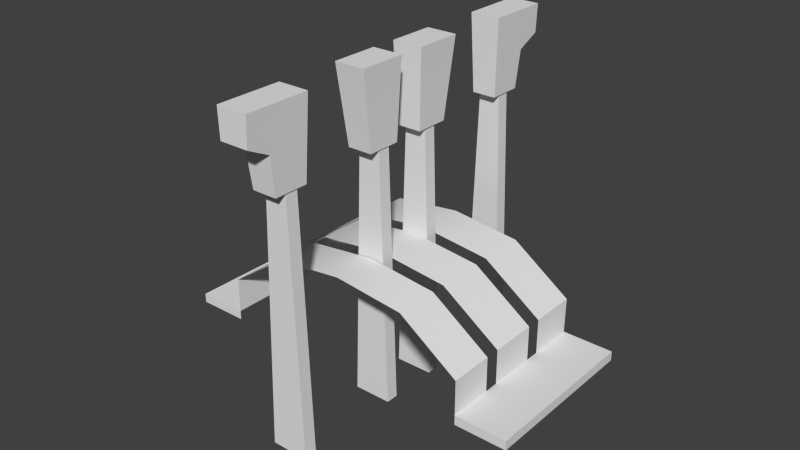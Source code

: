 # Source: fuel.blend  (saved by Blender 2.64.2; exported with 4.5.12 LTS)
import bpy
from mathutils import Matrix  # noqa: F401  (used for matrix-valued properties, if any)

bpy.ops.wm.read_factory_settings(use_empty=True)
scene = bpy.context.scene
scene.name = 'Scene'

# ---- collections
col_collection_1 = bpy.data.collections.new('Collection 1'); scene.collection.children.link(col_collection_1)
col_collection_11 = bpy.data.collections.new('Collection 11'); scene.collection.children.link(col_collection_11)
col_collection_11.hide_render = True
col_collection_11.hide_viewport = True

# ---- materials (node trees are filled in below, after node groups)
mat_defaultwhite = bpy.data.materials.new('DefaultWhite')
mat_defaultwhite.alpha_threshold = 0.0
mat_defaultwhite.use_transparent_shadow = False
mat_defaultwhite.roughness = 0.5
mat_defaultwhite.line_color = (0.0, 0.0, 0.0, 1.0)
mat_mat_white_034 = bpy.data.materials.new('mat_white.034')
mat_mat_white_034.alpha_threshold = 0.0
mat_mat_white_034.use_transparent_shadow = False
mat_mat_white_034.diffuse_color = (1.0, 1.0, 1.0, 1.0)
mat_mat_white_034.roughness = 0.5
mat_mat_white_034.specular_intensity = 0.5625
mat_mat_white_034.line_color = (0.0, 0.0, 0.0, 1.0)
mat_mat_white_033 = bpy.data.materials.new('mat_white.033')
mat_mat_white_033.alpha_threshold = 0.0
mat_mat_white_033.use_transparent_shadow = False
mat_mat_white_033.diffuse_color = (1.0, 1.0, 1.0, 1.0)
mat_mat_white_033.roughness = 0.5
mat_mat_white_033.specular_intensity = 0.5625
mat_mat_white_033.line_color = (0.0, 0.0, 0.0, 1.0)

# ---- node groups
ng_auto_smooth = bpy.data.node_groups.new('Auto Smooth', 'GeometryNodeTree')
_s = ng_auto_smooth.interface.new_socket(name='Geometry', in_out='OUTPUT', socket_type='NodeSocketGeometry')
_s = ng_auto_smooth.interface.new_socket(name='Geometry', in_out='INPUT', socket_type='NodeSocketGeometry')
_s = ng_auto_smooth.interface.new_socket(name='Angle', in_out='INPUT', socket_type='NodeSocketFloat')
_s.subtype = 'ANGLE'
_s.min_value = 0.0
_s.max_value = 3.142
ng_auto_smooth.is_modifier = True
_N = ng_auto_smooth.nodes; _L = ng_auto_smooth.links
n0 = _N.new('NodeGroupOutput'); n0.name = 'Group Output'; n0.location = (480, -100)
n1 = _N.new('NodeGroupInput'); n1.name = 'Group Input'; n1.location = (-420, -300)
n2 = _N.new('NodeGroupInput'); n2.name = 'Group Input.001'; n2.location = (-60, -100)
n3 = _N.new('GeometryNodeSetShadeSmooth'); n3.name = 'Set Shade Smooth'; n3.location = (120, -100)
n3.domain = 'EDGE'
n4 = _N.new('GeometryNodeSetShadeSmooth'); n4.name = 'Set Shade Smooth.001'; n4.location = (300, -100)
n5 = _N.new('GeometryNodeInputMeshEdgeAngle'); n5.name = 'Edge Angle'; n5.location = (-420, -220)
n6 = _N.new('GeometryNodeInputEdgeSmooth'); n6.name = 'Is Edge Smooth'; n6.location = (-60, -160)
n7 = _N.new('GeometryNodeInputShadeSmooth'); n7.name = 'Is Face Smooth'; n7.location = (-240, -340)
n8 = _N.new('FunctionNodeBooleanMath'); n8.name = 'Boolean Math'; n8.location = (-60, -220)
n9 = _N.new('FunctionNodeCompare'); n9.name = 'Compare'; n9.location = (-240, -180)
n9.operation = 'LESS_EQUAL'
_L.new(n5.outputs[0], n9.inputs[0])
_L.new(n4.outputs[0], n0.inputs[0])
_L.new(n1.outputs[1], n9.inputs[1])
_L.new(n9.outputs[0], n8.inputs[0])
_L.new(n7.outputs[0], n8.inputs[1])
_L.new(n2.outputs[0], n3.inputs[0])
_L.new(n6.outputs[0], n3.inputs[1])
_L.new(n3.outputs[0], n4.inputs[0])
_L.new(n8.outputs[0], n3.inputs[2])
n0.is_active_output = True

# ---- material node trees

# ---- world
world_world = bpy.data.worlds.new('World'); scene.world = world_world
world_world.color = (0.05088, 0.05088, 0.05088)
world_world.use_sun_shadow = False
world_world.sun_shadow_jitter_overblur = 0.0
world_world.cycles.sampling_method = 'MANUAL'
world_world.cycles.sample_map_resolution = 256

# ---- meshes
me_fueloffr = bpy.data.meshes.new('fueloffR')
me_fueloffr.from_pydata([(0.007505, 0.01438, 0.0002005), (0.003981, 0.01438, 0.1081), (-0.003972, 0.01438, 0.1081), (-0.007496, 0.01438, 0.0002005), (0.007505, 0.009376, 0.0002005), (0.003981, 0.009376, 0.1081), (-0.003972, 0.009376, 0.1081), (-0.007496, 0.009376, 0.0002005), (0.006051, 0.02325, 0.1305), (0.006051, 0.004697, 0.1305), (0.004851, 0.005697, 0.1001), (0.004851, 0.01899, 0.1001), (-0.005949, 0.02325, 0.1305), (-0.005949, 0.004697, 0.1305), (-0.004749, 0.005697, 0.1001), (-0.004749, 0.01899, 0.1001)], [], [(11, 15, 12, 8), (3, 2, 1, 0), (15, 11, 10, 14), (8, 12, 13, 9), (14, 13, 12, 15), (13, 14, 10, 9), (5, 6, 7, 4), (6, 2, 3, 7), (4, 0, 1, 5), (8, 9, 10, 11)])
me_fueloffr.polygons.foreach_set('use_smooth', [True] * 10)
_uv = me_fueloffr.uv_layers.new(name='UVMap')
_uv.uv.foreach_set('vector', [0.7805, 0.09269, 0.7805, 0.09269, 0.6511, 0.1108, 0.6511, 0.1108, 0.558, 0.02499, 0.558, 0.4478, 0.558, 0.4478, 0.558, 0.02499, 0.7805, 0.09269, 0.7805, 0.09269, 0.7805, 0.03629, 0.7805, 0.03629, 0.6511, 0.1108, 0.6511, 0.1108, 0.6511, 0.03205, 0.6511, 0.03205, 0.7805, 0.03629, 0.6511, 0.03205, 0.6511, 0.1108, 0.7805, 0.09269, 0.6511, 0.03205, 0.7805, 0.03629, 0.7805, 0.03629, 0.6511, 0.03205, 0.5385, 0.4478, 0.5385, 0.4478, 0.5385, 0.02499, 0.5385, 0.02499, 0.5385, 0.4478, 0.558, 0.4478, 0.558, 0.02499, 0.5385, 0.02499, 0.5385, 0.02499, 0.558, 0.02499, 0.558, 0.4478, 0.5385, 0.4478, 0.6511, 0.1108, 0.6511, 0.03205, 0.7805, 0.03629, 0.7805, 0.09269])
me_fueloffr.materials.append(mat_defaultwhite)
me_fueloffr.use_remesh_preserve_volume = False
me_fueloffr.use_remesh_preserve_attributes = False
me_fueloffr.use_mirror_vertex_groups = False
me_fueloffr.update()
me_fueloffl = bpy.data.meshes.new('fueloffL')
me_fueloffl.from_pydata([(-0.007543, -0.01486, 0.0001195), (-0.004021, -0.01486, 0.108), (0.003933, -0.01486, 0.108), (0.007456, -0.01486, 0.0001195), (-0.007543, -0.009857, 0.0001195), (-0.004021, -0.009857, 0.108), (0.003933, -0.009857, 0.108), (0.007456, -0.009857, 0.0001195), (-0.00609, -0.02373, 0.1305), (-0.00609, -0.005178, 0.1305), (-0.00489, -0.006178, 0.09997), (-0.00489, -0.01947, 0.09997), (0.00591, -0.02373, 0.1305), (0.00591, -0.005178, 0.1305), (0.00471, -0.006178, 0.09997), (0.00471, -0.01947, 0.09997)], [], [(11, 15, 12, 8), (3, 2, 1, 0), (15, 11, 10, 14), (8, 12, 13, 9), (14, 13, 12, 15), (14, 13, 9, 10), (5, 6, 7, 4), (6, 2, 3, 7), (4, 0, 1, 5), (8, 9, 10, 11)])
me_fueloffl.polygons.foreach_set('use_smooth', [True] * 10)
_uv = me_fueloffl.uv_layers.new(name='UVMap')
_uv.uv.foreach_set('vector', [0.7522, 0.1573, 0.7522, 0.1573, 0.6451, 0.1423, 0.6451, 0.1423, 0.5521, 0.02859, 0.5521, 0.4079, 0.5521, 0.4079, 0.5521, 0.02859, 0.7522, 0.1573, 0.7522, 0.1573, 0.7522, 0.204, 0.7522, 0.204, 0.6451, 0.1423, 0.6451, 0.1423, 0.6451, 0.2075, 0.6451, 0.2075, 0.7522, 0.204, 0.6451, 0.2075, 0.6451, 0.1423, 0.7522, 0.1573, 0.7522, 0.204, 0.6451, 0.2075, 0.6451, 0.2075, 0.7522, 0.204, 0.5697, 0.4079, 0.5697, 0.4079, 0.5697, 0.02859, 0.5697, 0.02859, 0.5697, 0.4079, 0.5521, 0.4079, 0.5521, 0.02859, 0.5697, 0.02859, 0.5697, 0.02859, 0.5521, 0.02859, 0.5521, 0.4079, 0.5697, 0.4079, 0.6451, 0.1423, 0.6451, 0.2075, 0.7522, 0.204, 0.7522, 0.1573])
me_fueloffl.materials.append(mat_defaultwhite)
me_fueloffl.use_remesh_preserve_volume = False
me_fueloffl.use_remesh_preserve_attributes = False
me_fueloffl.use_mirror_vertex_groups = False
me_fueloffl.update()
me_fond = bpy.data.meshes.new('fond')
me_fond.from_pydata([(0.05112, -0.03261, 0.025), (0.05112, -0.03261, 0.03863), (0.02792, -0.03261, 0.05489), (0.000545, -0.03261, 0.05803), (-0.02683, -0.03261, 0.05489), (-0.05003, -0.03261, 0.03863), (-0.05003, -0.03261, 0.025), (0.05112, -0.01521, 0.025), (0.05112, -0.01521, 0.03863), (0.02792, -0.01521, 0.05489), (0.000545, -0.01521, 0.05803), (-0.02683, -0.01521, 0.05489), (-0.05003, -0.01521, 0.03863), (-0.05003, -0.01521, 0.025), (0.05112, -0.009576, 0.025), (0.05112, -0.009576, 0.03863), (0.02792, -0.009576, 0.05489), (0.000545, -0.009576, 0.05803), (-0.02683, -0.009576, 0.05489), (-0.05003, -0.009576, 0.03863), (-0.05003, -0.009576, 0.025), (0.05112, 0.009249, 0.025), (0.05112, 0.009249, 0.03863), (0.02792, 0.009249, 0.05489), (0.000545, 0.009249, 0.05803), (-0.02683, 0.009249, 0.05489), (-0.05003, 0.009249, 0.03863), (-0.05003, 0.009249, 0.025), (0.05112, 0.01494, 0.03863), (0.05112, 0.01494, 0.025), (0.02792, 0.01494, 0.05489), (0.000545, 0.01494, 0.05803), (-0.02683, 0.01494, 0.05489), (-0.05003, 0.01494, 0.03863), (-0.05003, 0.01494, 0.025), (0.05112, 0.03302, 0.025), (0.05112, 0.03336, 0.03863), (0.02792, 0.03336, 0.05489), (0.000545, 0.03336, 0.05803), (-0.02683, 0.03336, 0.05489), (-0.05003, 0.03336, 0.03863), (-0.05003, 0.03315, 0.025), (0.07157, -0.03275, 0.025), (0.07129, 0.03276, 0.025), (-0.06983, -0.03261, 0.025), (-0.06918, 0.033, 0.025), (0.05112, -0.03261, 0.02135), (0.07157, -0.03275, 0.02135), (0.07129, 0.03276, 0.02135), (0.05112, 0.03302, 0.02135), (-0.05003, -0.03261, 0.02141), (-0.06983, -0.03261, 0.02141), (-0.06918, 0.033, 0.02141), (-0.05003, 0.03315, 0.02141)], [(35, 0)], [(1, 0, 7, 8), (2, 1, 8, 9), (3, 2, 9, 10), (4, 3, 10, 11), (5, 4, 11, 12), (6, 5, 12, 13), (15, 14, 21, 22), (16, 15, 22, 23), (17, 16, 23, 24), (18, 17, 24, 25), (19, 18, 25, 26), (20, 19, 26, 27), (28, 29, 35, 36), (30, 28, 36, 37), (31, 30, 37, 38), (32, 31, 38, 39), (33, 32, 39, 40), (34, 33, 40, 41), (0, 42, 7), (42, 0, 46, 47), (43, 42, 47, 48), (35, 43, 48, 49), (27, 45, 44, 20), (41, 45, 34), (44, 51, 50, 6), (45, 52, 51, 44), (41, 53, 52, 45), (45, 27, 34), (42, 14, 7), (14, 42, 43, 21), (43, 29, 21), (29, 43, 35), (44, 13, 20), (13, 44, 6)])
me_fond.polygons.foreach_set('use_smooth', [True] * 34)
_uv = me_fond.uv_layers.new(name='UVMap')
_uv.uv.foreach_set('vector', [0.4145, 0.5134, 0.4145, 0.5134, 0.4145, 0.5543, 0.4145, 0.5543, 0.3599, 0.5134, 0.4145, 0.5134, 0.4145, 0.5543, 0.3599, 0.5543, 0.2955, 0.5134, 0.3599, 0.5134, 0.3599, 0.5543, 0.2955, 0.5543, 0.231, 0.5134, 0.2955, 0.5134, 0.2955, 0.5543, 0.231, 0.5543, 0.1764, 0.5134, 0.231, 0.5134, 0.231, 0.5543, 0.1764, 0.5543, 0.1764, 0.5134, 0.1764, 0.5134, 0.1764, 0.5543, 0.1764, 0.5543, 0.4145, 0.5676, 0.4145, 0.5676, 0.4145, 0.6119, 0.4145, 0.6119, 0.3599, 0.5676, 0.4145, 0.5676, 0.4145, 0.6119, 0.3599, 0.6119, 0.2955, 0.5676, 0.3599, 0.5676, 0.3599, 0.6119, 0.2955, 0.6119, 0.231, 0.5676, 0.2955, 0.5676, 0.2955, 0.6119, 0.231, 0.6119, 0.1764, 0.5676, 0.231, 0.5676, 0.231, 0.6119, 0.1764, 0.6119, 0.1764, 0.5676, 0.1764, 0.5676, 0.1764, 0.6119, 0.1764, 0.6119, 0.4145, 0.6253, 0.4145, 0.6253, 0.4145, 0.6678, 0.4145, 0.6686, 0.3599, 0.6253, 0.4145, 0.6253, 0.4145, 0.6686, 0.3599, 0.6686, 0.2955, 0.6253, 0.3599, 0.6253, 0.3599, 0.6686, 0.2955, 0.6686, 0.231, 0.6253, 0.2955, 0.6253, 0.2955, 0.6686, 0.231, 0.6686, 0.1764, 0.6253, 0.231, 0.6253, 0.231, 0.6686, 0.1764, 0.6686, 0.1764, 0.6253, 0.1764, 0.6253, 0.1764, 0.6686, 0.1764, 0.6681, 0.3184, 0.4307, 0.319, 0.5071, 0.2534, 0.4307, 0.4626, 0.513, 0.4145, 0.5134, 0.4145, 0.5134, 0.4626, 0.513, 0.462, 0.6672, 0.4626, 0.513, 0.4626, 0.513, 0.462, 0.6672, 0.4145, 0.6678, 0.462, 0.6672, 0.462, 0.6672, 0.4145, 0.6678, 0.231, 0.4331, 0.3195, 0.5045, 0.07488, 0.5069, 0.1608, 0.4331, 0.3201, 0.4331, 0.3195, 0.5045, 0.2522, 0.4331, 0.1298, 0.5134, 0.1298, 0.5134, 0.1764, 0.5134, 0.1764, 0.5134, 0.1314, 0.6678, 0.1314, 0.6678, 0.1298, 0.5134, 0.1298, 0.5134, 0.1764, 0.6681, 0.1764, 0.6681, 0.1314, 0.6678, 0.1314, 0.6678, 0.3195, 0.5045, 0.231, 0.4331, 0.2522, 0.4331, 0.319, 0.5071, 0.2323, 0.4307, 0.2534, 0.4307, 0.2323, 0.4307, 0.319, 0.5071, 0.07404, 0.5061, 0.1619, 0.4307, 0.07404, 0.5061, 0.1406, 0.4307, 0.1619, 0.4307, 0.1406, 0.4307, 0.07404, 0.5061, 0.07306, 0.4307, 0.07488, 0.5069, 0.1398, 0.4331, 0.1608, 0.4331, 0.1398, 0.4331, 0.07488, 0.5069, 0.07488, 0.4331])
me_fond.materials.append(mat_defaultwhite)
me_fond.use_remesh_preserve_volume = False
me_fond.use_remesh_preserve_attributes = False
me_fond.use_mirror_vertex_groups = False
me_fond.update()
me_fuelr = bpy.data.meshes.new('fuelR')
me_fuelr.from_pydata([(0.007539, 0.05811, -0.0001225), (-0.003938, 0.05811, 0.1078), (-0.007461, 0.05811, -0.0001225), (0.007539, 0.05311, -0.0001225), (0.004016, 0.05311, 0.1078), (-0.003938, 0.05311, 0.1078), (-0.007461, 0.05311, -0.0001225), (0.006086, 0.07341, 0.1302), (0.006086, 0.04843, 0.1302), (0.004885, 0.04943, 0.09973), (0.004885, 0.06272, 0.09973), (0.005486, 0.06443, 0.1146), (0.005666, 0.07341, 0.119), (-0.005914, 0.07341, 0.1302), (-0.005914, 0.04843, 0.1302), (-0.004714, 0.04943, 0.09973), (-0.004714, 0.06272, 0.09973), (-0.005314, 0.06443, 0.1146), (-0.005494, 0.07341, 0.119), (0.004016, 0.05811, 0.1078)], [], [(12, 18, 13, 7), (3, 0, 19, 4), (14, 15, 9, 8), (14, 13, 18, 17), (15, 14, 17, 16), (7, 8, 11, 12), (11, 8, 9, 10), (10, 16, 17, 11), (7, 13, 14, 8), (5, 1, 2, 6), (17, 18, 12, 11), (16, 10, 9, 15), (2, 1, 19, 0), (4, 5, 6, 3)])
me_fuelr.polygons.foreach_set('use_smooth', [True] * 14)
_uv = me_fuelr.uv_layers.new(name='UVMap')
_uv.uv.foreach_set('vector', [0.6849, 0.1293, 0.6849, 0.1293, 0.6431, 0.1293, 0.6431, 0.1293, 0.5424, 0.03503, 0.5624, 0.03503, 0.5624, 0.4661, 0.5424, 0.4661, 0.6431, 0.0359, 0.7572, 0.03964, 0.7571, 0.03964, 0.6431, 0.0359, 0.6431, 0.0359, 0.6431, 0.1293, 0.6849, 0.1293, 0.7016, 0.09576, 0.7572, 0.03964, 0.6431, 0.0359, 0.7016, 0.09576, 0.7572, 0.08938, 0.6431, 0.1293, 0.6431, 0.0359, 0.7016, 0.09576, 0.6849, 0.1293, 0.7016, 0.09576, 0.6431, 0.0359, 0.7571, 0.03964, 0.7571, 0.08938, 0.7571, 0.08938, 0.7572, 0.08938, 0.7016, 0.09576, 0.7016, 0.09576, 0.6431, 0.1293, 0.6431, 0.1293, 0.6431, 0.0359, 0.6431, 0.0359, 0.5424, 0.4661, 0.5624, 0.4661, 0.5624, 0.03503, 0.5424, 0.03503, 0.7016, 0.09576, 0.6849, 0.1293, 0.6849, 0.1293, 0.7016, 0.09576, 0.7572, 0.08938, 0.7571, 0.08938, 0.7571, 0.03964, 0.7572, 0.03964, 0.5624, 0.03503, 0.5624, 0.4661, 0.5624, 0.4661, 0.5624, 0.03503, 0.5424, 0.4661, 0.5424, 0.4661, 0.5424, 0.03503, 0.5424, 0.03503])
me_fuelr.materials.append(mat_defaultwhite)
me_fuelr.use_remesh_preserve_volume = False
me_fuelr.use_remesh_preserve_attributes = False
me_fuelr.use_mirror_vertex_groups = False
me_fuelr.update()
me_fuell = bpy.data.meshes.new('fuelL')
me_fuell.from_pydata([(-0.007539, -0.05811, 0.0001225), (0.003938, -0.05811, 0.108), (0.007461, -0.05811, 0.0001225), (-0.007539, -0.05311, 0.0001225), (-0.004016, -0.05311, 0.108), (0.003938, -0.05311, 0.108), (0.007461, -0.05311, 0.0001225), (-0.006085, -0.07341, 0.1305), (-0.006085, -0.04843, 0.1305), (-0.004885, -0.04943, 0.09997), (-0.004885, -0.06272, 0.09997), (-0.005486, -0.06443, 0.1148), (-0.005666, -0.07341, 0.1193), (0.005915, -0.07341, 0.1305), (0.005915, -0.04843, 0.1305), (0.004714, -0.04943, 0.09997), (0.004714, -0.06272, 0.09997), (0.005315, -0.06443, 0.1148), (0.005495, -0.07341, 0.1193), (-0.004016, -0.05811, 0.108)], [], [(12, 18, 13, 7), (3, 0, 19, 4), (14, 15, 9, 8), (14, 13, 18, 17), (15, 14, 17, 16), (7, 8, 11, 12), (11, 8, 9, 10), (10, 16, 17, 11), (7, 13, 14, 8), (5, 1, 2, 6), (17, 18, 12, 11), (16, 10, 9, 15), (2, 1, 19, 0), (4, 5, 6, 3)])
me_fuell.polygons.foreach_set('use_smooth', [True] * 14)
_uv = me_fuell.uv_layers.new(name='UVMap')
_uv.uv.foreach_set('vector', [0.6992, 0.119, 0.6992, 0.119, 0.6593, 0.119, 0.6593, 0.119, 0.07587, 0.179, 0.05805, 0.179, 0.05805, 0.5638, 0.07587, 0.5638, 0.6593, 0.2081, 0.768, 0.2045, 0.768, 0.2045, 0.6593, 0.2081, 0.6593, 0.2081, 0.6593, 0.119, 0.6992, 0.119, 0.7151, 0.151, 0.768, 0.2045, 0.6593, 0.2081, 0.7151, 0.151, 0.768, 0.1571, 0.6593, 0.119, 0.6593, 0.2081, 0.7151, 0.151, 0.6992, 0.119, 0.7151, 0.151, 0.6593, 0.2081, 0.768, 0.2045, 0.768, 0.1571, 0.768, 0.1571, 0.768, 0.1571, 0.7151, 0.151, 0.7151, 0.151, 0.6593, 0.119, 0.6593, 0.119, 0.6593, 0.2081, 0.6593, 0.2081, 0.07587, 0.5638, 0.05805, 0.5638, 0.05805, 0.179, 0.07587, 0.179, 0.7151, 0.151, 0.6992, 0.119, 0.6992, 0.119, 0.7151, 0.151, 0.768, 0.1571, 0.768, 0.1571, 0.768, 0.2045, 0.768, 0.2045, 0.05805, 0.179, 0.05805, 0.5638, 0.05805, 0.5638, 0.05805, 0.179, 0.07587, 0.5638, 0.07587, 0.5638, 0.07587, 0.179, 0.07587, 0.179])
me_fuell.materials.append(mat_defaultwhite)
me_fuell.use_remesh_preserve_volume = False
me_fuell.use_remesh_preserve_attributes = False
me_fuell.use_mirror_vertex_groups = False
me_fuell.update()
me_fuel_cock_r_mesh_002 = bpy.data.meshes.new('fuel_cock_r.mesh.002')
me_fuel_cock_r_mesh_002.from_pydata([(0.007539, 0.05811, -0.0001225), (-0.007461, 0.05811, -0.0001225), (0.007539, 0.05311, -0.0001225), (-0.007461, 0.05311, -0.0001225), (-0.007539, -0.05811, 0.0001225), (0.007461, -0.05811, 0.0001225), (-0.007539, -0.05311, 0.0001225), (0.007461, -0.05311, 0.0001225)], [(2, 0), (1, 3), (3, 2), (0, 1), (6, 4), (5, 7), (7, 6), (4, 5)], [])
me_fuel_cock_r_mesh_002.materials.append(mat_mat_white_034)
me_fuel_cock_r_mesh_002.materials.append(mat_mat_white_033)
me_fuel_cock_r_mesh_002.use_remesh_preserve_volume = False
me_fuel_cock_r_mesh_002.use_remesh_preserve_attributes = False
me_fuel_cock_r_mesh_002.use_mirror_vertex_groups = False
me_fuel_cock_r_mesh_002.update()

# ---- objects
ob_fueloffr = bpy.data.objects.new('fueloffR', me_fueloffr)
ob_fueloffl = bpy.data.objects.new('fueloffL', me_fueloffl)
ob_fond = bpy.data.objects.new('fond', me_fond)
ob_fuelr = bpy.data.objects.new('fuelR', me_fuelr)
ob_fuell = bpy.data.objects.new('fuelL', me_fuell)
ob_fuel_cock_r_001 = bpy.data.objects.new('fuel_cock_r.001', me_fuel_cock_r_mesh_002)

# ---- transforms, parenting, visibility, modifiers, constraints
ob_fueloffr.location = (0.0, 0.0, 0.0)
ob_fueloffr.lineart.crease_threshold = 0.0
_m = ob_fueloffr.modifiers.new('Auto Smooth', 'NODES')
_m.node_group = ng_auto_smooth
_gi = [s.identifier for s in ng_auto_smooth.interface.items_tree if s.item_type == 'SOCKET' and s.in_out == 'INPUT']
_m[_gi[1]] = 0.5236  # Angle
ob_fueloffl.location = (0.0, 0.0, 0.0)
ob_fueloffl.lineart.crease_threshold = 0.0
_m = ob_fueloffl.modifiers.new('Auto Smooth', 'NODES')
_m.node_group = ng_auto_smooth
_gi = [s.identifier for s in ng_auto_smooth.interface.items_tree if s.item_type == 'SOCKET' and s.in_out == 'INPUT']
_m[_gi[1]] = 0.5236  # Angle
ob_fond.location = (0.0, 0.0, 0.0)
ob_fond.lineart.crease_threshold = 0.0
_m = ob_fond.modifiers.new('Auto Smooth', 'NODES')
_m.node_group = ng_auto_smooth
_gi = [s.identifier for s in ng_auto_smooth.interface.items_tree if s.item_type == 'SOCKET' and s.in_out == 'INPUT']
_m[_gi[1]] = 0.5236  # Angle
ob_fuelr.location = (0.0, 0.0, 0.0)
ob_fuelr.lineart.crease_threshold = 0.0
_m = ob_fuelr.modifiers.new('Auto Smooth', 'NODES')
_m.node_group = ng_auto_smooth
_gi = [s.identifier for s in ng_auto_smooth.interface.items_tree if s.item_type == 'SOCKET' and s.in_out == 'INPUT']
_m[_gi[1]] = 0.5236  # Angle
ob_fuell.location = (0.0, 0.0, 0.0)
ob_fuell.lineart.crease_threshold = 0.0
_m = ob_fuell.modifiers.new('Auto Smooth', 'NODES')
_m.node_group = ng_auto_smooth
_gi = [s.identifier for s in ng_auto_smooth.interface.items_tree if s.item_type == 'SOCKET' and s.in_out == 'INPUT']
_m[_gi[1]] = 0.5236  # Angle
ob_fuel_cock_r_001.location = (-0.9694, -9.25e-05, -0.08848)
ob_fuel_cock_r_001.lineart.crease_threshold = 0.0
_m = ob_fuel_cock_r_001.modifiers.new('Auto Smooth', 'NODES')
_m.node_group = ng_auto_smooth
_gi = [s.identifier for s in ng_auto_smooth.interface.items_tree if s.item_type == 'SOCKET' and s.in_out == 'INPUT']
_m[_gi[1]] = 0.5236  # Angle

# ---- collection membership
col_collection_1.objects.link(ob_fueloffr)
col_collection_1.objects.link(ob_fueloffl)
col_collection_1.objects.link(ob_fond)
col_collection_1.objects.link(ob_fuelr)
col_collection_1.objects.link(ob_fuell)
col_collection_11.objects.link(ob_fuel_cock_r_001)

# ---- scene / render settings (as saved in the file)
scene.frame_start = 1; scene.frame_end = 250; scene.frame_set(1)
scene.render.engine = 'BLENDER_EEVEE_NEXT'
scene.render.image_settings.color_mode = 'RGB'
scene.render.image_settings.compression = 90
scene.render.resolution_percentage = 50
scene.render.dither_intensity = 0.0
scene.render.bake_margin = 2
scene.render.bake_bias = 0.0
scene.cycles.use_denoising = False
scene.cycles.samples = 10
scene.cycles.sampling_pattern = 'TABULATED_SOBOL'
scene.cycles.light_sampling_threshold = 0.0
scene.cycles.use_adaptive_sampling = False
scene.cycles.use_light_tree = False
scene.cycles.blur_glossy = 0.0
scene.cycles.volume_bounces = 1
scene.cycles.pixel_filter_type = 'GAUSSIAN'
scene.cycles.sample_clamp_indirect = 0.0
scene.view_settings.view_transform = 'Standard'
bpy.context.view_layer.update()

# ---- added for rendering (the .blend has no active camera and no usable light): camera, sun
cam_auto = bpy.data.cameras.new('AutoCamera')
cam_auto.lens = 50.0
cam_auto.sensor_width = 36.0
cam_auto.clip_end = 1000.0
ob_auto_camera = bpy.data.objects.new('AutoCamera', cam_auto)
scene.collection.objects.link(ob_auto_camera)
ob_auto_camera.location = (0.224886, -0.268819, 0.244421)
ob_auto_camera.rotation_euler = (1.09748, -7.21219e-08, 0.694738)
scene.camera = ob_auto_camera
light_auto_sun = bpy.data.lights.new('AutoSun', 'SUN')
light_auto_sun.energy = 3.0
light_auto_sun.angle = 0.0523599
ob_auto_sun = bpy.data.objects.new('AutoSun', light_auto_sun)
scene.collection.objects.link(ob_auto_sun)
ob_auto_sun.rotation_euler = (0.872665, 0.174533, 0.523599)
bpy.context.view_layer.update()
